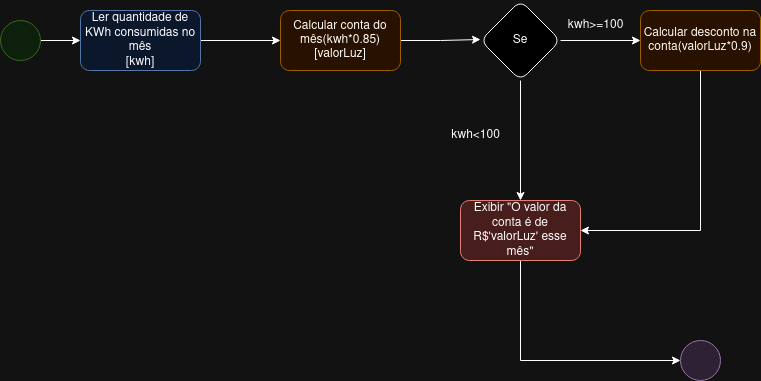

The diagram above was exported from draw.io. Its source (the exported page's mxGraphModel, read from the mxfile embedded in the PNG):
<mxGraphModel dx="848" dy="453" grid="1" gridSize="10" guides="1" tooltips="1" connect="1" arrows="1" fold="1" page="1" pageScale="1" pageWidth="827" pageHeight="1169" math="0" shadow="0">
  <root>
    <mxCell id="0" />
    <mxCell id="1" parent="0" />
    <mxCell id="0EcTh37KgCRH13XuprxR-1" value="" style="ellipse;whiteSpace=wrap;html=1;fillColor=#e1d5e7;strokeColor=#9673a6;" vertex="1" parent="1">
      <mxGeometry x="720" y="360" width="40" height="40" as="geometry" />
    </mxCell>
    <mxCell id="0EcTh37KgCRH13XuprxR-2" value="" style="edgeStyle=orthogonalEdgeStyle;rounded=0;orthogonalLoop=1;jettySize=auto;html=1;" edge="1" parent="1" source="0EcTh37KgCRH13XuprxR-3" target="0EcTh37KgCRH13XuprxR-5">
      <mxGeometry relative="1" as="geometry" />
    </mxCell>
    <mxCell id="0EcTh37KgCRH13XuprxR-3" value="" style="ellipse;whiteSpace=wrap;html=1;fillColor=#d5e8d4;strokeColor=#82b366;" vertex="1" parent="1">
      <mxGeometry x="40" y="40" width="40" height="40" as="geometry" />
    </mxCell>
    <mxCell id="0EcTh37KgCRH13XuprxR-4" value="" style="edgeStyle=orthogonalEdgeStyle;rounded=0;orthogonalLoop=1;jettySize=auto;html=1;" edge="1" parent="1" source="0EcTh37KgCRH13XuprxR-5" target="0EcTh37KgCRH13XuprxR-7">
      <mxGeometry relative="1" as="geometry" />
    </mxCell>
    <mxCell id="0EcTh37KgCRH13XuprxR-5" value="Ler quantidade de KWh consumidas no mês&lt;br&gt;[kwh]" style="whiteSpace=wrap;html=1;rounded=1;fillColor=#dae8fc;strokeColor=#6c8ebf;" vertex="1" parent="1">
      <mxGeometry x="120" y="30" width="120" height="60" as="geometry" />
    </mxCell>
    <mxCell id="0EcTh37KgCRH13XuprxR-6" value="" style="edgeStyle=orthogonalEdgeStyle;rounded=0;orthogonalLoop=1;jettySize=auto;html=1;" edge="1" parent="1" source="0EcTh37KgCRH13XuprxR-7">
      <mxGeometry relative="1" as="geometry">
        <mxPoint x="520" y="59" as="targetPoint" />
      </mxGeometry>
    </mxCell>
    <mxCell id="0EcTh37KgCRH13XuprxR-7" value="Calcular conta do mês(kwh*0.85)&lt;br&gt;[valorLuz]" style="whiteSpace=wrap;html=1;rounded=1;fillColor=#ffe6cc;strokeColor=#d79b00;" vertex="1" parent="1">
      <mxGeometry x="320" y="30" width="120" height="60" as="geometry" />
    </mxCell>
    <mxCell id="0EcTh37KgCRH13XuprxR-11" value="" style="edgeStyle=orthogonalEdgeStyle;rounded=0;orthogonalLoop=1;jettySize=auto;html=1;" edge="1" parent="1" source="0EcTh37KgCRH13XuprxR-12" target="0EcTh37KgCRH13XuprxR-14">
      <mxGeometry relative="1" as="geometry" />
    </mxCell>
    <mxCell id="0EcTh37KgCRH13XuprxR-18" value="" style="edgeStyle=orthogonalEdgeStyle;rounded=0;orthogonalLoop=1;jettySize=auto;html=1;" edge="1" parent="1" source="0EcTh37KgCRH13XuprxR-12" target="0EcTh37KgCRH13XuprxR-17">
      <mxGeometry relative="1" as="geometry" />
    </mxCell>
    <mxCell id="0EcTh37KgCRH13XuprxR-12" value="Se" style="rhombus;whiteSpace=wrap;html=1;rounded=1;" vertex="1" parent="1">
      <mxGeometry x="520" y="20" width="80" height="80" as="geometry" />
    </mxCell>
    <mxCell id="JaTkiJKDcUiLr9loi1fj-1" style="edgeStyle=orthogonalEdgeStyle;rounded=0;orthogonalLoop=1;jettySize=auto;html=1;entryX=0;entryY=0.5;entryDx=0;entryDy=0;" edge="1" parent="1" source="0EcTh37KgCRH13XuprxR-14" target="0EcTh37KgCRH13XuprxR-1">
      <mxGeometry relative="1" as="geometry">
        <Array as="points">
          <mxPoint x="560" y="380" />
        </Array>
      </mxGeometry>
    </mxCell>
    <mxCell id="0EcTh37KgCRH13XuprxR-14" value="Exibir &quot;O valor da conta é de R$'valorLuz&lt;span data-ccp-props=&quot;{&amp;quot;201341983&amp;quot;:0,&amp;quot;335559739&amp;quot;:120,&amp;quot;335559740&amp;quot;:276}&quot;&gt;' esse mês&quot;&lt;br&gt;&lt;/span&gt;" style="whiteSpace=wrap;html=1;rounded=1;fillColor=#f8cecc;strokeColor=#b85450;" vertex="1" parent="1">
      <mxGeometry x="500" y="220" width="120" height="60" as="geometry" />
    </mxCell>
    <mxCell id="0EcTh37KgCRH13XuprxR-16" value="kwh&amp;lt;100" style="text;html=1;align=center;verticalAlign=middle;resizable=0;points=[];autosize=1;strokeColor=none;fillColor=none;" vertex="1" parent="1">
      <mxGeometry x="480" y="140" width="70" height="30" as="geometry" />
    </mxCell>
    <mxCell id="JaTkiJKDcUiLr9loi1fj-5" style="edgeStyle=orthogonalEdgeStyle;rounded=0;orthogonalLoop=1;jettySize=auto;html=1;entryX=1;entryY=0.5;entryDx=0;entryDy=0;" edge="1" parent="1" source="0EcTh37KgCRH13XuprxR-17" target="0EcTh37KgCRH13XuprxR-14">
      <mxGeometry relative="1" as="geometry">
        <Array as="points">
          <mxPoint x="740" y="250" />
        </Array>
      </mxGeometry>
    </mxCell>
    <mxCell id="0EcTh37KgCRH13XuprxR-17" value="Calcular desconto na conta(valorLuz*0.9)" style="whiteSpace=wrap;html=1;rounded=1;fillColor=#ffe6cc;strokeColor=#d79b00;" vertex="1" parent="1">
      <mxGeometry x="680" y="30" width="120" height="60" as="geometry" />
    </mxCell>
    <mxCell id="0EcTh37KgCRH13XuprxR-19" value="kwh&amp;gt;=100" style="text;html=1;align=center;verticalAlign=middle;resizable=0;points=[];autosize=1;strokeColor=none;fillColor=none;" vertex="1" parent="1">
      <mxGeometry x="595" y="30" width="80" height="30" as="geometry" />
    </mxCell>
  </root>
</mxGraphModel>